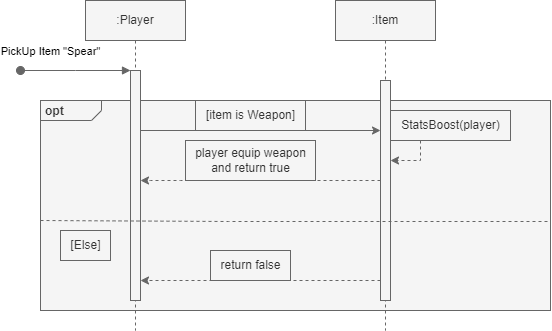

The diagram above was exported from draw.io. Its source (the exported page's mxGraphModel, read from the mxfile embedded in the PNG):
<mxGraphModel dx="832" dy="576" grid="1" gridSize="10" guides="1" tooltips="1" connect="1" arrows="1" fold="1" page="1" pageScale="1" pageWidth="850" pageHeight="1100" background="#ffffff" math="0" shadow="0">
  <root>
    <mxCell id="0" />
    <mxCell id="1" parent="0" />
    <mxCell id="rtwMyoI6gqp-sw2uBBuT-8" value="&lt;p style=&quot;margin:0px;margin-top:4px;margin-left:5px;text-align:left;&quot;&gt;&lt;b&gt;opt&lt;/b&gt;&lt;/p&gt;" style="html=1;shape=mxgraph.sysml.package;overflow=fill;labelX=61.21;align=left;spacingLeft=5;verticalAlign=top;spacingTop=-3;fillColor=#f5f5f5;fontColor=#333333;strokeColor=#666666;" parent="1" vertex="1">
      <mxGeometry x="190" y="140" width="510" height="210" as="geometry" />
    </mxCell>
    <mxCell id="aM9ryv3xv72pqoxQDRHE-1" value=":Player" style="shape=umlLifeline;perimeter=lifelinePerimeter;whiteSpace=wrap;html=1;container=0;dropTarget=0;collapsible=0;recursiveResize=0;outlineConnect=0;portConstraint=eastwest;newEdgeStyle={&quot;edgeStyle&quot;:&quot;elbowEdgeStyle&quot;,&quot;elbow&quot;:&quot;vertical&quot;,&quot;curved&quot;:0,&quot;rounded&quot;:0};fillColor=#f5f5f5;fontColor=#333333;strokeColor=#666666;" parent="1" vertex="1">
      <mxGeometry x="235" y="40" width="100" height="330" as="geometry" />
    </mxCell>
    <mxCell id="aM9ryv3xv72pqoxQDRHE-2" value="" style="html=1;points=[];perimeter=orthogonalPerimeter;outlineConnect=0;targetShapes=umlLifeline;portConstraint=eastwest;newEdgeStyle={&quot;edgeStyle&quot;:&quot;elbowEdgeStyle&quot;,&quot;elbow&quot;:&quot;vertical&quot;,&quot;curved&quot;:0,&quot;rounded&quot;:0};fillColor=#f5f5f5;fontColor=#333333;strokeColor=#666666;" parent="aM9ryv3xv72pqoxQDRHE-1" vertex="1">
      <mxGeometry x="45" y="70" width="10" height="230" as="geometry" />
    </mxCell>
    <mxCell id="aM9ryv3xv72pqoxQDRHE-3" value="PickUp Item &quot;Spear&quot;" style="html=1;verticalAlign=bottom;startArrow=oval;endArrow=block;startSize=8;edgeStyle=elbowEdgeStyle;elbow=vertical;curved=0;rounded=0;fillColor=#f5f5f5;strokeColor=#666666;" parent="aM9ryv3xv72pqoxQDRHE-1" target="aM9ryv3xv72pqoxQDRHE-2" edge="1">
      <mxGeometry x="-0.4505" y="10" relative="1" as="geometry">
        <mxPoint x="-65" y="70" as="sourcePoint" />
        <mxPoint as="offset" />
      </mxGeometry>
    </mxCell>
    <mxCell id="aM9ryv3xv72pqoxQDRHE-5" value=":Item" style="shape=umlLifeline;perimeter=lifelinePerimeter;whiteSpace=wrap;html=1;container=0;dropTarget=0;collapsible=0;recursiveResize=0;outlineConnect=0;portConstraint=eastwest;newEdgeStyle={&quot;edgeStyle&quot;:&quot;elbowEdgeStyle&quot;,&quot;elbow&quot;:&quot;vertical&quot;,&quot;curved&quot;:0,&quot;rounded&quot;:0};fillColor=#f5f5f5;fontColor=#333333;strokeColor=#666666;" parent="1" vertex="1">
      <mxGeometry x="485" y="40" width="100" height="330" as="geometry" />
    </mxCell>
    <mxCell id="aM9ryv3xv72pqoxQDRHE-6" value="" style="html=1;points=[];perimeter=orthogonalPerimeter;outlineConnect=0;targetShapes=umlLifeline;portConstraint=eastwest;newEdgeStyle={&quot;edgeStyle&quot;:&quot;elbowEdgeStyle&quot;,&quot;elbow&quot;:&quot;vertical&quot;,&quot;curved&quot;:0,&quot;rounded&quot;:0};fillColor=#f5f5f5;fontColor=#333333;strokeColor=#666666;" parent="aM9ryv3xv72pqoxQDRHE-5" vertex="1">
      <mxGeometry x="45" y="80" width="10" height="220" as="geometry" />
    </mxCell>
    <mxCell id="Z1B_U1DmI53X5tRowuo6-7" value="" style="endArrow=classic;html=1;rounded=0;dashed=1;fillColor=#f5f5f5;strokeColor=#666666;" parent="aM9ryv3xv72pqoxQDRHE-5" source="aM9ryv3xv72pqoxQDRHE-6" target="aM9ryv3xv72pqoxQDRHE-6" edge="1">
      <mxGeometry width="50" height="50" relative="1" as="geometry">
        <mxPoint x="215" y="90" as="sourcePoint" />
        <mxPoint x="265" y="40" as="targetPoint" />
        <Array as="points">
          <mxPoint x="65" y="140" />
          <mxPoint x="85" y="140" />
          <mxPoint x="85" y="160" />
          <mxPoint x="65" y="160" />
        </Array>
      </mxGeometry>
    </mxCell>
    <mxCell id="_Ql0ElNSx_UlsgN5gE_h-5" value="[Else]" style="text;html=1;align=center;verticalAlign=middle;resizable=0;points=[];autosize=1;strokeColor=#666666;fillColor=#f5f5f5;fontColor=#333333;" parent="1" vertex="1">
      <mxGeometry x="210" y="270" width="50" height="30" as="geometry" />
    </mxCell>
    <mxCell id="Z1B_U1DmI53X5tRowuo6-9" value="StatsBoost(player)" style="text;html=1;align=center;verticalAlign=middle;resizable=0;points=[];autosize=1;strokeColor=#666666;fillColor=#f5f5f5;fontColor=#333333;" parent="1" vertex="1">
      <mxGeometry x="540" y="150" width="120" height="30" as="geometry" />
    </mxCell>
    <mxCell id="Z1B_U1DmI53X5tRowuo6-11" value="" style="endArrow=classic;html=1;rounded=0;fillColor=#f5f5f5;strokeColor=#666666;" parent="1" source="aM9ryv3xv72pqoxQDRHE-2" target="aM9ryv3xv72pqoxQDRHE-6" edge="1">
      <mxGeometry width="50" height="50" relative="1" as="geometry">
        <mxPoint x="380" y="120" as="sourcePoint" />
        <mxPoint x="430" y="70" as="targetPoint" />
        <Array as="points">
          <mxPoint x="390" y="170" />
        </Array>
      </mxGeometry>
    </mxCell>
    <mxCell id="Z1B_U1DmI53X5tRowuo6-12" value="[item is Weapon]" style="text;html=1;align=center;verticalAlign=middle;resizable=0;points=[];autosize=1;strokeColor=#666666;fillColor=#f5f5f5;fontColor=#333333;" parent="1" vertex="1">
      <mxGeometry x="345" y="140" width="110" height="30" as="geometry" />
    </mxCell>
    <mxCell id="Z1B_U1DmI53X5tRowuo6-14" value="" style="endArrow=classic;html=1;rounded=0;dashed=1;fillColor=#f5f5f5;strokeColor=#666666;" parent="1" source="aM9ryv3xv72pqoxQDRHE-6" target="aM9ryv3xv72pqoxQDRHE-2" edge="1">
      <mxGeometry width="50" height="50" relative="1" as="geometry">
        <mxPoint x="370" y="360" as="sourcePoint" />
        <mxPoint x="420" y="310" as="targetPoint" />
        <Array as="points">
          <mxPoint x="450" y="220" />
          <mxPoint x="330" y="220" />
          <mxPoint x="300" y="220" />
        </Array>
      </mxGeometry>
    </mxCell>
    <mxCell id="Z1B_U1DmI53X5tRowuo6-16" value="" style="endArrow=classic;html=1;rounded=0;dashed=1;fillColor=#f5f5f5;strokeColor=#666666;" parent="1" source="aM9ryv3xv72pqoxQDRHE-6" target="aM9ryv3xv72pqoxQDRHE-2" edge="1">
      <mxGeometry width="50" height="50" relative="1" as="geometry">
        <mxPoint x="390" y="410" as="sourcePoint" />
        <mxPoint x="440" y="360" as="targetPoint" />
        <Array as="points">
          <mxPoint x="400" y="320" />
        </Array>
      </mxGeometry>
    </mxCell>
    <mxCell id="Z1B_U1DmI53X5tRowuo6-17" value="return false" style="text;html=1;align=center;verticalAlign=middle;resizable=0;points=[];autosize=1;strokeColor=#666666;fillColor=#f5f5f5;fontColor=#333333;" parent="1" vertex="1">
      <mxGeometry x="360" y="290" width="80" height="30" as="geometry" />
    </mxCell>
    <mxCell id="TH4meuTK-G2z9zPTZtyB-1" value="" style="endArrow=none;dashed=1;html=1;rounded=0;exitX=0.003;exitY=0.708;exitDx=0;exitDy=0;exitPerimeter=0;entryX=1.004;entryY=0.716;entryDx=0;entryDy=0;entryPerimeter=0;fillColor=#f5f5f5;strokeColor=#666666;" parent="1" edge="1">
      <mxGeometry width="50" height="50" relative="1" as="geometry">
        <mxPoint x="190" y="260" as="sourcePoint" />
        <mxPoint x="700" y="261" as="targetPoint" />
        <Array as="points">
          <mxPoint x="378" y="261" />
        </Array>
      </mxGeometry>
    </mxCell>
    <mxCell id="TH4meuTK-G2z9zPTZtyB-2" value="player equip weapon&lt;br&gt;and return true" style="text;html=1;align=center;verticalAlign=middle;resizable=0;points=[];autosize=1;strokeColor=#666666;fillColor=#f5f5f5;fontColor=#333333;" parent="1" vertex="1">
      <mxGeometry x="335" y="180" width="130" height="40" as="geometry" />
    </mxCell>
  </root>
</mxGraphModel>